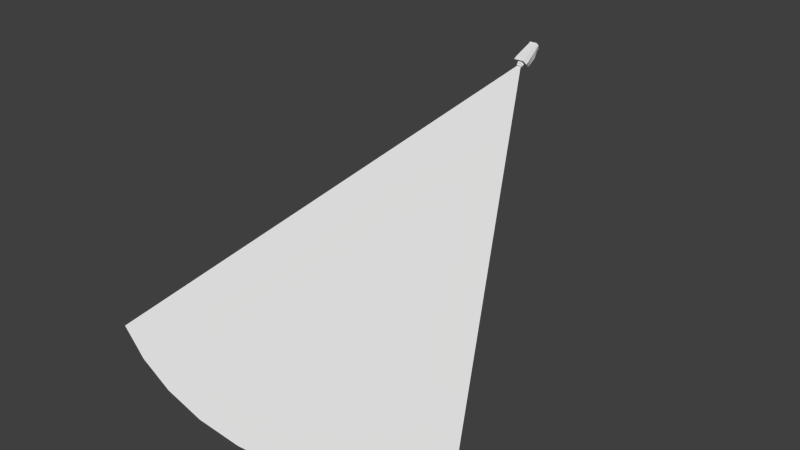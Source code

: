# Source: UeKamera.blend  (saved by Blender 2.71.0; exported with 4.5.12 LTS)
import bpy
from mathutils import Matrix  # noqa: F401  (used for matrix-valued properties, if any)

bpy.ops.wm.read_factory_settings(use_empty=True)
scene = bpy.context.scene
scene.name = 'Scene'

# ---- collections
col_collection_1 = bpy.data.collections.new('Collection 1'); scene.collection.children.link(col_collection_1)

# ---- materials (node trees are filled in below, after node groups)
mat_material_001 = bpy.data.materials.new('Material.001')
mat_material_001.alpha_threshold = 0.0
mat_material_001.diffuse_color = (0.2171, 0.2171, 0.2171, 1.0)
mat_material_001.roughness = 0.5
mat_material_001.line_color = (0.0, 0.0, 0.0, 1.0)

# ---- material node trees
mat_material_001.use_nodes = True; mat_material_001.node_tree.nodes.clear()
_N = mat_material_001.node_tree.nodes; _L = mat_material_001.node_tree.links
n0 = _N.new('ShaderNodeOutputMaterial'); n0.name = 'Material Output'; n0.location = (300, 300)
n1 = _N.new('ShaderNodeBsdfDiffuse'); n1.name = 'Diffuse BSDF'; n1.location = (10, 300)
_L.new(n1.outputs[0], n0.inputs[0])
n0.is_active_output = True

# ---- world
world_world = bpy.data.worlds.new('World'); scene.world = world_world
world_world.use_nodes = True; world_world.node_tree.nodes.clear()
_N = world_world.node_tree.nodes; _L = world_world.node_tree.links
n0 = _N.new('ShaderNodeOutputWorld'); n0.name = 'World Output'; n0.location = (300, 300)
n1 = _N.new('ShaderNodeBackground'); n1.name = 'Background'; n1.location = (10, 300)
n1.inputs[0].default_value = (1.0, 1.0, 1.0, 1.0)
n1.inputs[1].default_value = 0.05
_L.new(n1.outputs[0], n0.inputs[0])
n0.is_active_output = True
world_world.color = (5.2, 5.2, 5.2)
world_world.use_sun_shadow = False
world_world.sun_shadow_jitter_overblur = 0.0
world_world.cycles.sampling_method = 'MANUAL'
world_world.cycles.sample_map_resolution = 256

# ---- meshes
me_cube = bpy.data.meshes.new('Cube')
me_cube.from_pydata([(0.225, -0.08, 2.232), (0.225, -0.13, 2.232), (0.22, -0.075, 2.22), (0.215, -0.1, 2.205), (0.215, -0.04, 2.215), (0.21, -0.04, 2.185), (0.23, -0.01, 2.225), (0.23, -0.01, 2.175), (0.25, 0.0, 2.245), (0.25, 0.0, 2.155), (0.175, -0.08, 2.232), (0.215, -0.09, 2.29), (0.215, -0.12, 2.29), (0.185, -0.09, 2.29), (0.185, -0.12, 2.29), (0.175, -0.13, 2.232), (0.175, -0.13, 2.264), (0.18, -0.075, 2.22), (0.185, -0.1, 2.205), (0.185, -0.04, 2.215), (0.19, -0.04, 2.185), (0.17, -0.01, 2.225), (0.17, -0.01, 2.175), (0.15, 0.0, 2.245), (0.15, 0.0, 2.155), (0.175, -0.08, 2.264), (0.225, -0.13, 2.264), (0.225, -0.08, 2.264)], [], [(2, 17, 10, 0), (6, 21, 19, 4), (4, 19, 17, 2), (8, 23, 21, 6), (0, 1, 3, 2), (9, 24, 23, 8), (15, 18, 3, 1), (2, 3, 5, 4), (18, 20, 5, 3), (4, 5, 7, 6), (22, 24, 9, 7), (20, 22, 7, 5), (6, 7, 9, 8), (11, 13, 14, 12), (16, 26, 12, 14), (27, 25, 13, 11), (25, 16, 14, 13), (26, 27, 11, 12), (10, 17, 18, 15), (17, 19, 20, 18), (19, 21, 22, 20), (21, 23, 24, 22), (1, 0, 27, 26), (10, 15, 16, 25), (0, 10, 25, 27), (15, 1, 26, 16)])
me_cube.use_remesh_preserve_volume = False
me_cube.use_remesh_preserve_attributes = False
me_cube.use_mirror_vertex_groups = False
me_cube.update()
me_cube_001 = bpy.data.meshes.new('Cube.001')
me_cube_001.from_pydata([(0.035, 0.035, 0.0015), (0.05, -0.155, -0.015), (0.035, 0.035, 0.0785), (0.05, -0.155, 0.095), (0.01716, -0.145, 0.00997), (0.03432, -0.145, 0.04), (0.01716, -0.145, 0.07003), (0.01716, -0.205, 0.00997), (0.03432, -0.205, 0.04), (0.01716, -0.205, 0.07003), (0.01201, -0.205, 0.01898), (0.02402, -0.205, 0.04), (0.01201, -0.205, 0.06102), (0.01201, -0.225, 0.01898), (0.02402, -0.225, 0.04), (0.01201, -0.225, 0.06102), (0.05, -0.195, 0.095), (0.07, -0.155, 0.055), (0.049, 0.035, 0.0505), (0.07, -0.195, 0.055), (0.0413, -0.0448, 0.08543), (0.05, -0.045, -0.015), (0.05782, -0.0448, 0.05239), (0.035, 0.055, 0.0015), (0.035, 0.055, 0.0785), (0.049, 0.055, 0.0505), (-0.035, 0.035, 0.0015), (-0.05, -0.155, -0.015), (-0.035, 0.035, 0.0785), (-0.05, -0.155, 0.095), (-0.01716, -0.145, 0.00997), (-0.03432, -0.145, 0.04), (-0.01716, -0.145, 0.07003), (-0.01716, -0.205, 0.00997), (-0.03432, -0.205, 0.04), (-0.01716, -0.205, 0.07003), (-0.01201, -0.205, 0.01898), (-0.02402, -0.205, 0.04), (-0.01201, -0.205, 0.06102), (-0.01201, -0.225, 0.01898), (-0.02402, -0.225, 0.04), (-0.01201, -0.225, 0.06102), (-0.05, -0.195, 0.095), (-0.07, -0.155, 0.055), (-0.049, 0.035, 0.0505), (-0.07, -0.195, 0.055), (-0.0413, -0.0448, 0.08543), (-0.05, -0.045, -0.015), (-0.05782, -0.0448, 0.05239), (-0.035, 0.055, 0.0015), (-0.035, 0.055, 0.0785), (-0.049, 0.055, 0.0505)], [], [(47, 26, 0, 21), (29, 43, 17, 3), (22, 17, 1, 21), (2, 28, 46, 20), (26, 49, 23, 0), (1, 27, 47, 21), (6, 9, 8, 5), (9, 35, 38, 12), (30, 4, 7, 33), (33, 7, 10, 36), (12, 38, 41, 15), (9, 12, 11, 8), (8, 11, 10, 7), (36, 10, 13, 39), (15, 41, 40, 14), (12, 15, 14, 11), (11, 14, 13, 10), (14, 40, 39, 13), (2, 18, 25, 24), (20, 3, 17, 22), (3, 29, 42, 16), (17, 3, 16, 19), (18, 22, 21, 0), (2, 20, 22, 18), (20, 46, 29, 3), (23, 49, 51, 25), (25, 51, 50, 24), (24, 50, 28, 2), (18, 0, 23, 25), (5, 8, 7, 4), (48, 47, 27, 43), (32, 31, 34, 35), (35, 34, 37, 38), (34, 33, 36, 37), (38, 37, 40, 41), (37, 36, 39, 40), (28, 50, 51, 44), (46, 48, 43, 29), (43, 45, 42, 29), (44, 26, 47, 48), (28, 44, 48, 46), (44, 51, 49, 26), (31, 30, 33, 34), (6, 32, 35, 9), (43, 27, 1, 17)])
me_cube_001.use_remesh_preserve_volume = False
me_cube_001.use_remesh_preserve_attributes = False
me_cube_001.use_mirror_vertex_groups = False
me_cube_001.update()
me_cone_002 = bpy.data.meshes.new('Cone.002')
me_cone_002.from_pydata([(-1.79, -3.839, 0.0), (-0.01775, -0.03806, 0.0), (-1.362, -4.011, 0.0), (-0.0135, -0.03977, 0.0), (-0.9168, -4.135, 0.0), (-0.00909, -0.041, 0.0), (-0.4611, -4.211, 0.0), (-0.004572, -0.04175, 0.0), (5.946e-07, -4.236, 0.0), (1.83e-07, -0.042, 0.0), (0.4611, -4.211, 0.0), (0.004573, -0.04175, 0.0), (0.9168, -4.135, 0.0), (0.009091, -0.041, 0.0), (1.362, -4.011, 0.0), (0.0135, -0.03977, 0.0), (1.79, -3.839, 0.0), (0.01775, -0.03807, 0.0)], [], [(0, 2, 3, 1), (2, 4, 5, 3), (4, 6, 7, 5), (6, 8, 9, 7), (8, 10, 11, 9), (10, 12, 13, 11), (12, 14, 15, 13), (14, 16, 17, 15)])
_uv = me_cone_002.uv_layers.new(name='UVMap')
_uv.uv.foreach_set('vector', [0.07988, 0.8506, 0.04515, 0.7472, 0.9944, 0.4681, 0.9999, 0.4845, 0.04515, 0.7472, 0.02016, 0.6412, 0.9904, 0.4513, 0.9944, 0.4681, 0.02016, 0.6412, 0.005098, 0.5334, 0.988, 0.4342, 0.9904, 0.4513, 0.005098, 0.5334, 9.221e-05, 0.4247, 0.9872, 0.4169, 0.988, 0.4342, 9.221e-05, 0.4247, 0.005164, 0.3161, 0.9881, 0.3997, 0.9872, 0.4169, 0.005164, 0.3161, 0.02026, 0.2085, 0.9905, 0.3826, 0.9881, 0.3997, 0.02026, 0.2085, 0.04522, 0.1029, 0.9944, 0.3658, 0.9905, 0.3826, 0.04522, 0.1029, 0.07983, 9.221e-05, 0.9999, 0.3495, 0.9944, 0.3658])
me_cone_002.materials.append(mat_material_001)
me_cone_002.use_remesh_preserve_volume = False
me_cone_002.use_remesh_preserve_attributes = False
me_cone_002.use_mirror_vertex_groups = False
me_cone_002.update()

# ---- objects
ob_kamera_root = bpy.data.objects.new('üKamera_root', me_cube)
ob_kamera = bpy.data.objects.new('üKamera', me_cube_001)
ob_lichtstrahl = bpy.data.objects.new('Lichtstrahl', me_cone_002)

# ---- transforms, parenting, visibility, modifiers, constraints
ob_kamera_root.location = (0.0, 0.0, 0.0)
ob_kamera_root.hide_render = True
ob_kamera_root.lineart.crease_threshold = 0.0
_vg = ob_kamera_root.vertex_groups.new(name='root')
_vg.add([4, 5, 6, 7, 8, 9, 19, 20, 21, 22, 23, 24], 1.0, 'REPLACE')
_vg = ob_kamera_root.vertex_groups.new(name='Kamera')
_vg.add([0, 1, 2, 3, 10, 11, 12, 13, 14, 15, 16, 17, 18, 25, 26, 27], 1.0, 'REPLACE')
_m = ob_kamera_root.modifiers.new('Armature', 'ARMATURE')
ob_kamera.parent = ob_kamera_root
ob_kamera.matrix_parent_inverse = Matrix(((1.0, 0.0, 0.0, 0.4), (0.0, 1.0, 0.0, 0.0), (0.0, 0.0, 1.0, 0.0), (0.0, 0.0, 0.0, 1.0)))
ob_kamera.location = (-0.2, -0.1088, 2.274)
ob_kamera.rotation_euler = (0.5236, 3.186e-08, 1.593e-08)
ob_kamera.lock_rotation = (False, True, False)
ob_kamera.lineart.crease_threshold = 0.0
_vg = ob_kamera.vertex_groups.new(name='root')
_vg = ob_kamera.vertex_groups.new(name='Kamera')
_vg.add([0, 1, 2, 3, 4, 5, 6, 7, 8, 9, 10, 11, 12, 13, 14, 15, 16, 17, 18, 19, 20, 21, 22, 23, 24, 25, 26, 27, 28, 29, 30, 31, 32, 33, 34, 35, 36, 37, 38, 39, 40, 41, 42, 43, 44, 45, 46, 47, 48, 49, 50, 51], 1.0, 'REPLACE')
_m = ob_kamera.modifiers.new('Armature', 'ARMATURE')
ob_lichtstrahl.parent = ob_kamera
ob_lichtstrahl.matrix_parent_inverse = Matrix(((1.0, 0.0, -2.98e-08, 0.2), (0.0, 1.0, 0.0, 0.105), (3.186e-08, 0.0, 1.0, -2.25), (0.0, 0.0, 0.0, 1.0)))
ob_lichtstrahl.location = (-0.2, -0.283, 2.29)
ob_lichtstrahl.lineart.crease_threshold = 0.0

# ---- collection membership
col_collection_1.objects.link(ob_kamera_root)
col_collection_1.objects.link(ob_kamera)
col_collection_1.objects.link(ob_lichtstrahl)

# ---- scene / render settings (as saved in the file)
scene.frame_start = 1; scene.frame_end = 250; scene.frame_set(1)
scene.render.engine = 'CYCLES'
scene.render.image_settings.color_mode = 'RGB'
scene.render.image_settings.compression = 90
scene.render.resolution_percentage = 50
scene.render.dither_intensity = 0.0
scene.render.bake_margin = 2
scene.cycles.use_denoising = False
scene.cycles.samples = 10
scene.cycles.sampling_pattern = 'TABULATED_SOBOL'
scene.cycles.light_sampling_threshold = 0.0
scene.cycles.use_adaptive_sampling = False
scene.cycles.use_light_tree = False
scene.cycles.blur_glossy = 0.0
scene.cycles.volume_bounces = 1
scene.cycles.pixel_filter_type = 'GAUSSIAN'
scene.cycles.sample_clamp_indirect = 0.0
scene.view_settings.view_transform = 'Standard'
bpy.context.view_layer.update()

# ---- added for rendering (the .blend has no active camera and no usable light): camera, sun
cam_auto = bpy.data.cameras.new('AutoCamera')
cam_auto.lens = 50.0
cam_auto.sensor_width = 36.0
cam_auto.clip_end = 1000.0
ob_auto_camera = bpy.data.objects.new('AutoCamera', cam_auto)
scene.collection.objects.link(ob_auto_camera)
ob_auto_camera.location = (5.53235, -8.40129, 5.50902)
ob_auto_camera.rotation_euler = (1.09748, -7.21219e-08, 0.694738)
scene.camera = ob_auto_camera
light_auto_sun = bpy.data.lights.new('AutoSun', 'SUN')
light_auto_sun.energy = 3.0
light_auto_sun.angle = 0.0523599
ob_auto_sun = bpy.data.objects.new('AutoSun', light_auto_sun)
scene.collection.objects.link(ob_auto_sun)
ob_auto_sun.rotation_euler = (0.872665, 0.174533, 0.523599)
bpy.context.view_layer.update()
